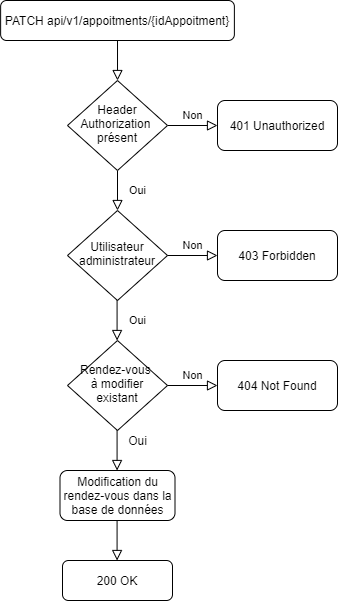

The diagram above was exported from draw.io. Its source (the exported page's mxGraphModel, read from the mxfile embedded in the PNG):
<mxGraphModel dx="1182" dy="707" grid="1" gridSize="10" guides="1" tooltips="1" connect="1" arrows="1" fold="1" page="1" pageScale="1" pageWidth="827" pageHeight="1169" math="0" shadow="0">
  <root>
    <mxCell id="WIyWlLk6GJQsqaUBKTNV-0" />
    <mxCell id="WIyWlLk6GJQsqaUBKTNV-1" parent="WIyWlLk6GJQsqaUBKTNV-0" />
    <mxCell id="a6PVWOtKJfk86Tn7hLOz-6" value="" style="rounded=0;html=1;jettySize=auto;orthogonalLoop=1;fontSize=11;endArrow=block;endFill=0;endSize=8;strokeWidth=1;shadow=0;labelBackgroundColor=none;edgeStyle=orthogonalEdgeStyle;" parent="WIyWlLk6GJQsqaUBKTNV-1" source="a6PVWOtKJfk86Tn7hLOz-7" target="a6PVWOtKJfk86Tn7hLOz-10" edge="1">
      <mxGeometry relative="1" as="geometry" />
    </mxCell>
    <mxCell id="a6PVWOtKJfk86Tn7hLOz-7" value="PATCH api/v1/appoitments/{idAppoitment}" style="rounded=1;whiteSpace=wrap;html=1;fontSize=12;glass=0;strokeWidth=1;shadow=0;" parent="WIyWlLk6GJQsqaUBKTNV-1" vertex="1">
      <mxGeometry x="103.13" y="40" width="233.75" height="40" as="geometry" />
    </mxCell>
    <mxCell id="a6PVWOtKJfk86Tn7hLOz-8" value="Oui" style="rounded=0;html=1;jettySize=auto;orthogonalLoop=1;fontSize=11;endArrow=block;endFill=0;endSize=8;strokeWidth=1;shadow=0;labelBackgroundColor=none;edgeStyle=orthogonalEdgeStyle;" parent="WIyWlLk6GJQsqaUBKTNV-1" source="a6PVWOtKJfk86Tn7hLOz-10" target="a6PVWOtKJfk86Tn7hLOz-12" edge="1">
      <mxGeometry y="20" relative="1" as="geometry">
        <mxPoint as="offset" />
      </mxGeometry>
    </mxCell>
    <mxCell id="a6PVWOtKJfk86Tn7hLOz-9" value="Non" style="edgeStyle=orthogonalEdgeStyle;rounded=0;html=1;jettySize=auto;orthogonalLoop=1;fontSize=11;endArrow=block;endFill=0;endSize=8;strokeWidth=1;shadow=0;labelBackgroundColor=none;" parent="WIyWlLk6GJQsqaUBKTNV-1" source="a6PVWOtKJfk86Tn7hLOz-10" target="a6PVWOtKJfk86Tn7hLOz-11" edge="1">
      <mxGeometry y="10" relative="1" as="geometry">
        <mxPoint as="offset" />
      </mxGeometry>
    </mxCell>
    <mxCell id="a6PVWOtKJfk86Tn7hLOz-10" value="Header Authorization&amp;nbsp;&lt;br&gt;présent" style="rhombus;whiteSpace=wrap;html=1;shadow=0;fontFamily=Helvetica;fontSize=12;align=center;strokeWidth=1;spacing=6;spacingTop=-4;" parent="WIyWlLk6GJQsqaUBKTNV-1" vertex="1">
      <mxGeometry x="170" y="120" width="100" height="90" as="geometry" />
    </mxCell>
    <mxCell id="a6PVWOtKJfk86Tn7hLOz-11" value="401 Unauthorized" style="rounded=1;whiteSpace=wrap;html=1;fontSize=12;glass=0;strokeWidth=1;shadow=0;" parent="WIyWlLk6GJQsqaUBKTNV-1" vertex="1">
      <mxGeometry x="320" y="140" width="120" height="50" as="geometry" />
    </mxCell>
    <mxCell id="a6PVWOtKJfk86Tn7hLOz-12" value="Utilisateur administrateur" style="rhombus;whiteSpace=wrap;html=1;shadow=0;fontFamily=Helvetica;fontSize=12;align=center;strokeWidth=1;spacing=6;spacingTop=-4;" parent="WIyWlLk6GJQsqaUBKTNV-1" vertex="1">
      <mxGeometry x="170" y="250" width="100" height="90" as="geometry" />
    </mxCell>
    <mxCell id="a6PVWOtKJfk86Tn7hLOz-13" value="Oui" style="rounded=0;html=1;jettySize=auto;orthogonalLoop=1;fontSize=11;endArrow=block;endFill=0;endSize=8;strokeWidth=1;shadow=0;labelBackgroundColor=none;edgeStyle=orthogonalEdgeStyle;" parent="WIyWlLk6GJQsqaUBKTNV-1" edge="1">
      <mxGeometry y="20" relative="1" as="geometry">
        <mxPoint as="offset" />
        <mxPoint x="219.57999999999998" y="340" as="sourcePoint" />
        <mxPoint x="219.57999999999998" y="380" as="targetPoint" />
      </mxGeometry>
    </mxCell>
    <mxCell id="a6PVWOtKJfk86Tn7hLOz-14" value="200 OK" style="rounded=1;whiteSpace=wrap;html=1;fontSize=12;glass=0;strokeWidth=1;shadow=0;" parent="WIyWlLk6GJQsqaUBKTNV-1" vertex="1">
      <mxGeometry x="165" y="600" width="110" height="40" as="geometry" />
    </mxCell>
    <mxCell id="a6PVWOtKJfk86Tn7hLOz-15" value="Non" style="edgeStyle=orthogonalEdgeStyle;rounded=0;html=1;jettySize=auto;orthogonalLoop=1;fontSize=11;endArrow=block;endFill=0;endSize=8;strokeWidth=1;shadow=0;labelBackgroundColor=none;" parent="WIyWlLk6GJQsqaUBKTNV-1" target="a6PVWOtKJfk86Tn7hLOz-16" edge="1">
      <mxGeometry y="10" relative="1" as="geometry">
        <mxPoint as="offset" />
        <mxPoint x="270" y="295" as="sourcePoint" />
      </mxGeometry>
    </mxCell>
    <mxCell id="a6PVWOtKJfk86Tn7hLOz-16" value="403 Forbidden" style="rounded=1;whiteSpace=wrap;html=1;fontSize=12;glass=0;strokeWidth=1;shadow=0;" parent="WIyWlLk6GJQsqaUBKTNV-1" vertex="1">
      <mxGeometry x="320" y="270" width="120" height="50" as="geometry" />
    </mxCell>
    <mxCell id="a6PVWOtKJfk86Tn7hLOz-17" value="Rendez-vous &lt;br&gt;à modifier&lt;br&gt;existant" style="rhombus;whiteSpace=wrap;html=1;shadow=0;fontFamily=Helvetica;fontSize=12;align=center;strokeWidth=1;spacing=6;spacingTop=-4;" parent="WIyWlLk6GJQsqaUBKTNV-1" vertex="1">
      <mxGeometry x="170" y="380" width="100" height="90" as="geometry" />
    </mxCell>
    <mxCell id="a6PVWOtKJfk86Tn7hLOz-19" value="Non" style="edgeStyle=orthogonalEdgeStyle;rounded=0;html=1;jettySize=auto;orthogonalLoop=1;fontSize=11;endArrow=block;endFill=0;endSize=8;strokeWidth=1;shadow=0;labelBackgroundColor=none;" parent="WIyWlLk6GJQsqaUBKTNV-1" target="a6PVWOtKJfk86Tn7hLOz-20" edge="1">
      <mxGeometry y="10" relative="1" as="geometry">
        <mxPoint as="offset" />
        <mxPoint x="270" y="425" as="sourcePoint" />
      </mxGeometry>
    </mxCell>
    <mxCell id="a6PVWOtKJfk86Tn7hLOz-20" value="404 Not Found" style="rounded=1;whiteSpace=wrap;html=1;fontSize=12;glass=0;strokeWidth=1;shadow=0;" parent="WIyWlLk6GJQsqaUBKTNV-1" vertex="1">
      <mxGeometry x="320" y="400" width="120" height="50" as="geometry" />
    </mxCell>
    <mxCell id="a6PVWOtKJfk86Tn7hLOz-22" value="" style="rounded=0;html=1;jettySize=auto;orthogonalLoop=1;fontSize=11;endArrow=block;endFill=0;endSize=8;strokeWidth=1;shadow=0;labelBackgroundColor=none;edgeStyle=orthogonalEdgeStyle;" parent="WIyWlLk6GJQsqaUBKTNV-1" edge="1">
      <mxGeometry y="20" relative="1" as="geometry">
        <mxPoint as="offset" />
        <mxPoint x="219.57999999999993" y="560" as="sourcePoint" />
        <mxPoint x="219.57999999999993" y="600" as="targetPoint" />
      </mxGeometry>
    </mxCell>
    <mxCell id="LD0d2I2xAmccHxhk3kv6-0" value="Modification du rendez-vous dans la base de données" style="rounded=1;whiteSpace=wrap;html=1;fontSize=12;glass=0;strokeWidth=1;shadow=0;" parent="WIyWlLk6GJQsqaUBKTNV-1" vertex="1">
      <mxGeometry x="162.5" y="510" width="115" height="50" as="geometry" />
    </mxCell>
    <mxCell id="LEYZpWY1cNA16H7aX-40-0" value="" style="rounded=0;html=1;jettySize=auto;orthogonalLoop=1;fontSize=11;endArrow=block;endFill=0;endSize=8;strokeWidth=1;shadow=0;labelBackgroundColor=none;edgeStyle=orthogonalEdgeStyle;" parent="WIyWlLk6GJQsqaUBKTNV-1" edge="1">
      <mxGeometry x="-1" y="45" relative="1" as="geometry">
        <mxPoint as="offset" />
        <mxPoint x="219.57999999999993" y="470" as="sourcePoint" />
        <mxPoint x="219.57999999999993" y="510" as="targetPoint" />
      </mxGeometry>
    </mxCell>
    <mxCell id="LEYZpWY1cNA16H7aX-40-1" value="Oui" style="text;html=1;align=center;verticalAlign=middle;resizable=0;points=[];autosize=1;strokeColor=none;" parent="WIyWlLk6GJQsqaUBKTNV-1" vertex="1">
      <mxGeometry x="225" y="470" width="30" height="20" as="geometry" />
    </mxCell>
  </root>
</mxGraphModel>